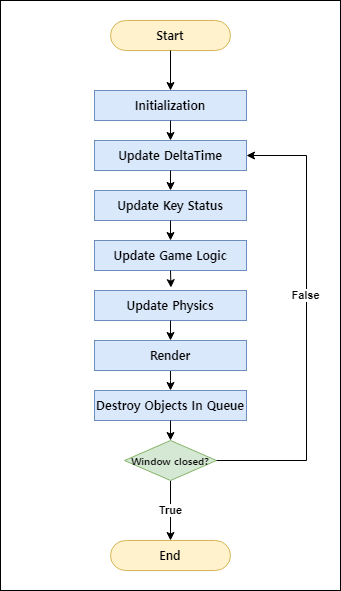

The diagram above was exported from draw.io. Its source (the exported page's mxGraphModel, read from the mxfile embedded in the PNG):
<mxGraphModel dx="988" dy="540" grid="1" gridSize="10" guides="1" tooltips="1" connect="1" arrows="1" fold="1" page="1" pageScale="1" pageWidth="827" pageHeight="1169" math="0" shadow="0">
  <root>
    <mxCell id="0" />
    <mxCell id="1" parent="0" />
    <mxCell id="MDm68mI5oUeJ_TKry1SG-6" value="" style="rounded=0;whiteSpace=wrap;html=1;" parent="1" vertex="1">
      <mxGeometry x="244" y="80" width="340" height="590" as="geometry" />
    </mxCell>
    <mxCell id="u1qnlBxfeuDabb3SkEMh-1" value="Start" style="rounded=1;whiteSpace=wrap;html=1;arcSize=50;fontFamily=Noto Sans Korean;fontSource=https%3A%2F%2Ffonts.googleapis.com%2Fcss2%3Ffamily%3DNoto%2BSans%2BKR%3Awght%40300%26display%3Dswap;fillColor=#fff2cc;strokeColor=#d6b656;fontStyle=1" parent="1" vertex="1">
      <mxGeometry x="354" y="100" width="120" height="30" as="geometry" />
    </mxCell>
    <mxCell id="u1qnlBxfeuDabb3SkEMh-4" value="Initialization" style="rounded=0;whiteSpace=wrap;html=1;fontFamily=Noto Sans Korean;fontSource=https%3A%2F%2Ffonts.googleapis.com%2Fcss2%3Ffamily%3DNoto%2BSans%2BKR%3Awght%40300%26display%3Dswap;fillColor=#dae8fc;strokeColor=#6c8ebf;fontStyle=1" parent="1" vertex="1">
      <mxGeometry x="338" y="170" width="152" height="30" as="geometry" />
    </mxCell>
    <mxCell id="u1qnlBxfeuDabb3SkEMh-5" value="Update Game Logic" style="rounded=0;whiteSpace=wrap;html=1;fontFamily=Noto Sans Korean;fontSource=https%3A%2F%2Ffonts.googleapis.com%2Fcss2%3Ffamily%3DNoto%2BSans%2BKR%3Awght%40300%26display%3Dswap;fillColor=#dae8fc;strokeColor=#6c8ebf;fontStyle=1" parent="1" vertex="1">
      <mxGeometry x="338" y="320" width="152" height="30" as="geometry" />
    </mxCell>
    <mxCell id="u1qnlBxfeuDabb3SkEMh-6" value="Update Physics" style="rounded=0;whiteSpace=wrap;html=1;fontFamily=Noto Sans Korean;fontSource=https%3A%2F%2Ffonts.googleapis.com%2Fcss2%3Ffamily%3DNoto%2BSans%2BKR%3Awght%40300%26display%3Dswap;fillColor=#dae8fc;strokeColor=#6c8ebf;fontStyle=1" parent="1" vertex="1">
      <mxGeometry x="338" y="370" width="152" height="30" as="geometry" />
    </mxCell>
    <mxCell id="MDm68mI5oUeJ_TKry1SG-1" value="" style="edgeStyle=orthogonalEdgeStyle;rounded=0;orthogonalLoop=1;jettySize=auto;html=1;exitX=0.5;exitY=1;exitDx=0;exitDy=0;entryX=0.5;entryY=0;entryDx=0;entryDy=0;" parent="1" source="u1qnlBxfeuDabb3SkEMh-7" target="MDm68mI5oUeJ_TKry1SG-8" edge="1">
      <mxGeometry relative="1" as="geometry">
        <Array as="points">
          <mxPoint x="414" y="460" />
          <mxPoint x="414" y="460" />
        </Array>
      </mxGeometry>
    </mxCell>
    <mxCell id="u1qnlBxfeuDabb3SkEMh-7" value="Render" style="rounded=0;whiteSpace=wrap;html=1;fontFamily=Noto Sans Korean;fontSource=https%3A%2F%2Ffonts.googleapis.com%2Fcss2%3Ffamily%3DNoto%2BSans%2BKR%3Awght%40300%26display%3Dswap;fillColor=#dae8fc;strokeColor=#6c8ebf;fontStyle=1" parent="1" vertex="1">
      <mxGeometry x="338" y="420" width="152" height="30" as="geometry" />
    </mxCell>
    <mxCell id="MDm68mI5oUeJ_TKry1SG-5" value="True" style="edgeStyle=orthogonalEdgeStyle;rounded=0;orthogonalLoop=1;jettySize=auto;html=1;fontStyle=1" parent="1" source="u1qnlBxfeuDabb3SkEMh-8" target="MDm68mI5oUeJ_TKry1SG-3" edge="1">
      <mxGeometry relative="1" as="geometry" />
    </mxCell>
    <mxCell id="u1qnlBxfeuDabb3SkEMh-8" value="Window closed?" style="rhombus;whiteSpace=wrap;html=1;fontFamily=Noto Sans Korean;fontSource=https%3A%2F%2Ffonts.googleapis.com%2Fcss2%3Ffamily%3DNoto%2BSans%2BKR%3Awght%40300%26display%3Dswap;fillColor=#d5e8d4;strokeColor=#82b366;fontSize=8;fontStyle=1" parent="1" vertex="1">
      <mxGeometry x="368" y="520" width="92" height="40" as="geometry" />
    </mxCell>
    <mxCell id="u1qnlBxfeuDabb3SkEMh-9" value="" style="endArrow=classic;html=1;rounded=0;exitX=1;exitY=0.5;exitDx=0;exitDy=0;edgeStyle=elbowEdgeStyle;entryX=1;entryY=0.5;entryDx=0;entryDy=0;" parent="1" source="u1qnlBxfeuDabb3SkEMh-8" target="MDm68mI5oUeJ_TKry1SG-12" edge="1">
      <mxGeometry width="50" height="50" relative="1" as="geometry">
        <mxPoint x="410" y="410" as="sourcePoint" />
        <mxPoint x="510" y="330" as="targetPoint" />
        <Array as="points">
          <mxPoint x="550" y="550" />
          <mxPoint x="510" y="410" />
        </Array>
      </mxGeometry>
    </mxCell>
    <mxCell id="MDm68mI5oUeJ_TKry1SG-2" value="False" style="edgeLabel;html=1;align=center;verticalAlign=middle;resizable=0;points=[];fontStyle=1" parent="u1qnlBxfeuDabb3SkEMh-9" vertex="1" connectable="0">
      <mxGeometry x="0.1916" y="1" relative="1" as="geometry">
        <mxPoint y="16" as="offset" />
      </mxGeometry>
    </mxCell>
    <mxCell id="u1qnlBxfeuDabb3SkEMh-10" value="" style="endArrow=classic;html=1;rounded=0;exitX=0.5;exitY=1;exitDx=0;exitDy=0;entryX=0.5;entryY=0;entryDx=0;entryDy=0;" parent="1" source="u1qnlBxfeuDabb3SkEMh-4" target="MDm68mI5oUeJ_TKry1SG-12" edge="1">
      <mxGeometry width="50" height="50" relative="1" as="geometry">
        <mxPoint x="410" y="310" as="sourcePoint" />
        <mxPoint x="460" y="260" as="targetPoint" />
      </mxGeometry>
    </mxCell>
    <mxCell id="u1qnlBxfeuDabb3SkEMh-11" value="" style="endArrow=classic;html=1;rounded=0;exitX=0.5;exitY=1;exitDx=0;exitDy=0;entryX=0.5;entryY=0;entryDx=0;entryDy=0;" parent="1" source="u1qnlBxfeuDabb3SkEMh-1" target="u1qnlBxfeuDabb3SkEMh-4" edge="1">
      <mxGeometry width="50" height="50" relative="1" as="geometry">
        <mxPoint x="424" y="210" as="sourcePoint" />
        <mxPoint x="424" y="230" as="targetPoint" />
      </mxGeometry>
    </mxCell>
    <mxCell id="u1qnlBxfeuDabb3SkEMh-12" value="" style="endArrow=classic;html=1;rounded=0;exitX=0.5;exitY=1;exitDx=0;exitDy=0;entryX=0.503;entryY=-0.095;entryDx=0;entryDy=0;entryPerimeter=0;" parent="1" source="u1qnlBxfeuDabb3SkEMh-5" target="u1qnlBxfeuDabb3SkEMh-6" edge="1">
      <mxGeometry width="50" height="50" relative="1" as="geometry">
        <mxPoint x="424" y="260" as="sourcePoint" />
        <mxPoint x="424" y="280" as="targetPoint" />
      </mxGeometry>
    </mxCell>
    <mxCell id="u1qnlBxfeuDabb3SkEMh-13" value="" style="endArrow=classic;html=1;rounded=0;exitX=0.5;exitY=1;exitDx=0;exitDy=0;entryX=0.5;entryY=0;entryDx=0;entryDy=0;" parent="1" source="u1qnlBxfeuDabb3SkEMh-6" target="u1qnlBxfeuDabb3SkEMh-7" edge="1">
      <mxGeometry width="50" height="50" relative="1" as="geometry">
        <mxPoint x="424" y="360" as="sourcePoint" />
        <mxPoint x="424" y="377" as="targetPoint" />
      </mxGeometry>
    </mxCell>
    <mxCell id="MDm68mI5oUeJ_TKry1SG-3" value="End" style="rounded=1;whiteSpace=wrap;html=1;arcSize=50;fontFamily=Noto Sans Korean;fontSource=https%3A%2F%2Ffonts.googleapis.com%2Fcss2%3Ffamily%3DNoto%2BSans%2BKR%3Awght%40300%26display%3Dswap;fillColor=#fff2cc;strokeColor=#d6b656;fontStyle=1" parent="1" vertex="1">
      <mxGeometry x="354" y="620" width="120" height="30" as="geometry" />
    </mxCell>
    <mxCell id="MDm68mI5oUeJ_TKry1SG-8" value="Destroy Objects In Queue" style="rounded=0;whiteSpace=wrap;html=1;fontFamily=Noto Sans Korean;fontSource=https%3A%2F%2Ffonts.googleapis.com%2Fcss2%3Ffamily%3DNoto%2BSans%2BKR%3Awght%40300%26display%3Dswap;fillColor=#dae8fc;strokeColor=#6c8ebf;fontStyle=1" parent="1" vertex="1">
      <mxGeometry x="338" y="470" width="152" height="30" as="geometry" />
    </mxCell>
    <mxCell id="MDm68mI5oUeJ_TKry1SG-10" value="" style="endArrow=classic;html=1;rounded=0;exitX=0.5;exitY=1;exitDx=0;exitDy=0;entryX=0.5;entryY=0;entryDx=0;entryDy=0;" parent="1" source="MDm68mI5oUeJ_TKry1SG-8" target="u1qnlBxfeuDabb3SkEMh-8" edge="1">
      <mxGeometry width="50" height="50" relative="1" as="geometry">
        <mxPoint x="424" y="410" as="sourcePoint" />
        <mxPoint x="424" y="430" as="targetPoint" />
      </mxGeometry>
    </mxCell>
    <mxCell id="MDm68mI5oUeJ_TKry1SG-11" value="Update Key Status" style="rounded=0;whiteSpace=wrap;html=1;fontFamily=Noto Sans Korean;fontSource=https%3A%2F%2Ffonts.googleapis.com%2Fcss2%3Ffamily%3DNoto%2BSans%2BKR%3Awght%40300%26display%3Dswap;fillColor=#dae8fc;strokeColor=#6c8ebf;fontStyle=1" parent="1" vertex="1">
      <mxGeometry x="338" y="270" width="152" height="30" as="geometry" />
    </mxCell>
    <mxCell id="MDm68mI5oUeJ_TKry1SG-12" value="Update DeltaTime" style="rounded=0;whiteSpace=wrap;html=1;fontFamily=Noto Sans Korean;fontSource=https%3A%2F%2Ffonts.googleapis.com%2Fcss2%3Ffamily%3DNoto%2BSans%2BKR%3Awght%40300%26display%3Dswap;fillColor=#dae8fc;strokeColor=#6c8ebf;fontStyle=1" parent="1" vertex="1">
      <mxGeometry x="338" y="220" width="152" height="30" as="geometry" />
    </mxCell>
    <mxCell id="MDm68mI5oUeJ_TKry1SG-13" value="" style="endArrow=classic;html=1;rounded=0;exitX=0.5;exitY=1;exitDx=0;exitDy=0;entryX=0.5;entryY=0;entryDx=0;entryDy=0;" parent="1" source="MDm68mI5oUeJ_TKry1SG-12" target="MDm68mI5oUeJ_TKry1SG-11" edge="1">
      <mxGeometry width="50" height="50" relative="1" as="geometry">
        <mxPoint x="424" y="210" as="sourcePoint" />
        <mxPoint x="424" y="230" as="targetPoint" />
      </mxGeometry>
    </mxCell>
    <mxCell id="MDm68mI5oUeJ_TKry1SG-14" value="" style="endArrow=classic;html=1;rounded=0;exitX=0.5;exitY=1;exitDx=0;exitDy=0;entryX=0.5;entryY=0;entryDx=0;entryDy=0;" parent="1" source="MDm68mI5oUeJ_TKry1SG-11" target="u1qnlBxfeuDabb3SkEMh-5" edge="1">
      <mxGeometry width="50" height="50" relative="1" as="geometry">
        <mxPoint x="424" y="260" as="sourcePoint" />
        <mxPoint x="176" y="230" as="targetPoint" />
      </mxGeometry>
    </mxCell>
  </root>
</mxGraphModel>